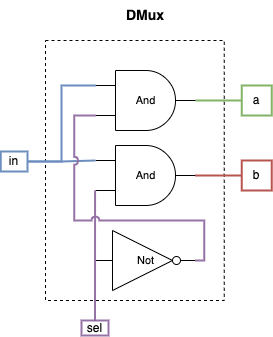

The diagram above was exported from draw.io. Its source (the exported page's mxGraphModel, read from the mxfile embedded in the PNG):
<mxGraphModel dx="1584" dy="1227" grid="1" gridSize="10" guides="1" tooltips="1" connect="1" arrows="1" fold="1" page="1" pageScale="1" pageWidth="850" pageHeight="1100" math="0" shadow="0">
  <root>
    <mxCell id="0" />
    <mxCell id="1" parent="0" />
    <mxCell id="2" value="&lt;font style=&quot;font-size: 14px;&quot;&gt;&lt;b&gt;DMux&lt;/b&gt;&lt;/font&gt;" style="text;html=1;align=center;verticalAlign=middle;whiteSpace=wrap;rounded=0;" vertex="1" parent="1">
      <mxGeometry x="582" y="635" width="60" height="30" as="geometry" />
    </mxCell>
    <mxCell id="3" value="" style="rounded=0;whiteSpace=wrap;html=1;dashed=1;" vertex="1" parent="1">
      <mxGeometry x="512" y="675" width="178.75" height="260" as="geometry" />
    </mxCell>
    <mxCell id="4" value="in" style="text;html=1;align=center;verticalAlign=middle;whiteSpace=wrap;rounded=0;fillColor=none;strokeColor=#6c8ebf;strokeWidth=2;" vertex="1" parent="1">
      <mxGeometry x="467.25" y="786" width="26.75" height="20" as="geometry" />
    </mxCell>
    <mxCell id="5" value="sel" style="text;html=1;align=center;verticalAlign=middle;whiteSpace=wrap;rounded=0;fillColor=none;strokeColor=#9673a6;strokeWidth=2;" vertex="1" parent="1">
      <mxGeometry x="548" y="955" width="27" height="15" as="geometry" />
    </mxCell>
    <mxCell id="6" value="Not" style="verticalLabelPosition=middle;shadow=0;dashed=0;align=center;html=1;verticalAlign=middle;shape=mxgraph.electrical.logic_gates.inverter_2;fontFamily=Helvetica;fontSize=11;fontColor=default;labelBackgroundColor=default;labelPosition=center;" vertex="1" parent="1">
      <mxGeometry x="562" y="865" width="100" height="60" as="geometry" />
    </mxCell>
    <mxCell id="7" style="edgeStyle=orthogonalEdgeStyle;shape=connector;rounded=0;orthogonalLoop=1;jettySize=auto;html=1;exitX=0.5;exitY=0;exitDx=0;exitDy=0;entryX=0;entryY=0.5;entryDx=0;entryDy=0;entryPerimeter=0;strokeColor=default;align=center;verticalAlign=middle;fontFamily=Helvetica;fontSize=11;fontColor=default;labelBackgroundColor=default;startFill=0;endArrow=none;" edge="1" source="5" target="6" parent="1">
      <mxGeometry relative="1" as="geometry">
        <Array as="points">
          <mxPoint x="560.75" y="895" />
        </Array>
      </mxGeometry>
    </mxCell>
    <mxCell id="8" style="edgeStyle=orthogonalEdgeStyle;shape=connector;rounded=0;orthogonalLoop=1;jettySize=auto;html=1;exitX=1;exitY=0.5;exitDx=0;exitDy=0;exitPerimeter=0;entryX=0;entryY=0.5;entryDx=0;entryDy=0;strokeColor=#82b366;align=center;verticalAlign=middle;fontFamily=Helvetica;fontSize=11;fontColor=default;labelBackgroundColor=default;startFill=0;endArrow=none;fillColor=#d5e8d4;strokeWidth=2;" edge="1" source="9" target="16" parent="1">
      <mxGeometry relative="1" as="geometry" />
    </mxCell>
    <mxCell id="9" value="And" style="verticalLabelPosition=middle;shadow=0;dashed=0;align=center;html=1;verticalAlign=middle;shape=mxgraph.electrical.logic_gates.logic_gate;operation=and;fontFamily=Helvetica;fontSize=11;fontColor=default;labelBackgroundColor=default;labelPosition=center;" vertex="1" parent="1">
      <mxGeometry x="562" y="705" width="100" height="60" as="geometry" />
    </mxCell>
    <mxCell id="10" style="edgeStyle=orthogonalEdgeStyle;shape=connector;rounded=0;orthogonalLoop=1;jettySize=auto;html=1;exitX=1;exitY=0.5;exitDx=0;exitDy=0;exitPerimeter=0;entryX=0;entryY=0.5;entryDx=0;entryDy=0;strokeColor=#b85450;align=center;verticalAlign=middle;fontFamily=Helvetica;fontSize=11;fontColor=default;labelBackgroundColor=default;startFill=0;endArrow=none;fillColor=#f8cecc;strokeWidth=2;" edge="1" source="11" target="17" parent="1">
      <mxGeometry relative="1" as="geometry" />
    </mxCell>
    <mxCell id="11" value="And" style="verticalLabelPosition=middle;shadow=0;dashed=0;align=center;html=1;verticalAlign=middle;shape=mxgraph.electrical.logic_gates.logic_gate;operation=and;fontFamily=Helvetica;fontSize=11;fontColor=default;labelBackgroundColor=default;labelPosition=center;" vertex="1" parent="1">
      <mxGeometry x="562" y="780" width="100" height="60" as="geometry" />
    </mxCell>
    <mxCell id="12" style="edgeStyle=orthogonalEdgeStyle;shape=connector;rounded=0;orthogonalLoop=1;jettySize=auto;html=1;exitX=1;exitY=0.5;exitDx=0;exitDy=0;entryX=0;entryY=0.25;entryDx=0;entryDy=0;entryPerimeter=0;strokeColor=#6c8ebf;align=center;verticalAlign=middle;fontFamily=Helvetica;fontSize=11;fontColor=default;labelBackgroundColor=default;startFill=0;endArrow=none;fillColor=#dae8fc;strokeWidth=2;" edge="1" source="4" target="9" parent="1">
      <mxGeometry relative="1" as="geometry" />
    </mxCell>
    <mxCell id="13" style="edgeStyle=orthogonalEdgeStyle;shape=connector;rounded=0;orthogonalLoop=1;jettySize=auto;html=1;exitX=0.5;exitY=0;exitDx=0;exitDy=0;entryX=0;entryY=0.75;entryDx=0;entryDy=0;entryPerimeter=0;strokeColor=#9673a6;align=center;verticalAlign=middle;fontFamily=Helvetica;fontSize=11;fontColor=default;labelBackgroundColor=default;startFill=0;endArrow=none;jumpStyle=none;fillColor=#e1d5e7;strokeWidth=2;" edge="1" source="5" target="11" parent="1">
      <mxGeometry relative="1" as="geometry">
        <Array as="points">
          <mxPoint x="560.75" y="955" />
          <mxPoint x="560.75" y="825" />
        </Array>
      </mxGeometry>
    </mxCell>
    <mxCell id="14" style="edgeStyle=orthogonalEdgeStyle;shape=connector;rounded=0;orthogonalLoop=1;jettySize=auto;html=1;exitX=1;exitY=0.5;exitDx=0;exitDy=0;exitPerimeter=0;entryX=0;entryY=0.75;entryDx=0;entryDy=0;entryPerimeter=0;strokeColor=default;align=center;verticalAlign=middle;fontFamily=Helvetica;fontSize=11;fontColor=default;labelBackgroundColor=default;startFill=0;endArrow=none;" edge="1" source="11" parent="1">
      <mxGeometry relative="1" as="geometry">
        <mxPoint x="662" y="810" as="targetPoint" />
      </mxGeometry>
    </mxCell>
    <mxCell id="15" style="edgeStyle=orthogonalEdgeStyle;shape=connector;rounded=0;orthogonalLoop=1;jettySize=auto;html=1;exitX=1;exitY=0.5;exitDx=0;exitDy=0;entryX=0;entryY=0.25;entryDx=0;entryDy=0;entryPerimeter=0;strokeColor=#6c8ebf;align=center;verticalAlign=middle;fontFamily=Helvetica;fontSize=11;fontColor=default;labelBackgroundColor=default;startFill=0;endArrow=none;fillColor=#dae8fc;strokeWidth=2;" edge="1" source="4" target="11" parent="1">
      <mxGeometry relative="1" as="geometry" />
    </mxCell>
    <mxCell id="16" value="a" style="text;html=1;align=center;verticalAlign=middle;whiteSpace=wrap;rounded=0;fillColor=none;strokeColor=#82b366;strokeWidth=2;" vertex="1" parent="1">
      <mxGeometry x="708.25" y="720" width="30" height="30" as="geometry" />
    </mxCell>
    <mxCell id="17" value="b" style="text;html=1;align=center;verticalAlign=middle;whiteSpace=wrap;rounded=0;fillColor=none;strokeColor=#b85450;strokeWidth=2;" vertex="1" parent="1">
      <mxGeometry x="708.25" y="795" width="30" height="30" as="geometry" />
    </mxCell>
    <mxCell id="18" style="edgeStyle=orthogonalEdgeStyle;shape=connector;rounded=0;orthogonalLoop=1;jettySize=auto;html=1;exitX=1;exitY=0.5;exitDx=0;exitDy=0;exitPerimeter=0;entryX=0;entryY=0.75;entryDx=0;entryDy=0;entryPerimeter=0;strokeColor=#9673a6;align=center;verticalAlign=middle;fontFamily=Helvetica;fontSize=11;fontColor=default;labelBackgroundColor=default;startFill=0;endArrow=none;jumpStyle=arc;fillColor=#e1d5e7;strokeWidth=2;" edge="1" source="6" target="9" parent="1">
      <mxGeometry relative="1" as="geometry">
        <Array as="points">
          <mxPoint x="670.75" y="895" />
          <mxPoint x="670.75" y="855" />
          <mxPoint x="540.75" y="855" />
          <mxPoint x="540.75" y="750" />
        </Array>
      </mxGeometry>
    </mxCell>
  </root>
</mxGraphModel>